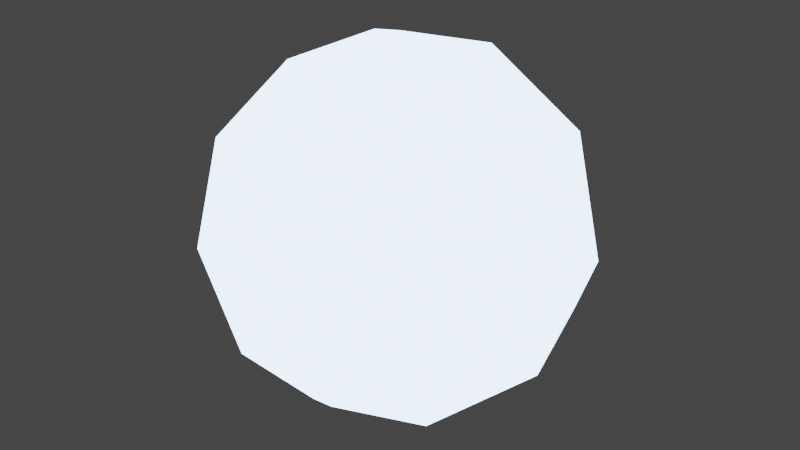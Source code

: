 # Source: wandering.blend  (saved by Blender 3.3.6; exported with 4.5.12 LTS)
import bpy
from mathutils import Matrix  # noqa: F401  (used for matrix-valued properties, if any)

bpy.ops.wm.read_factory_settings(use_empty=True)
scene = bpy.context.scene
scene.name = 'Scene'

# ---- collections
col_collection = bpy.data.collections.new('Collection'); scene.collection.children.link(col_collection)

# ---- materials (node trees are filled in below, after node groups)
mat_material_001 = bpy.data.materials.new('Material.001')
mat_material_001.use_transparent_shadow = False

# ---- material node trees
mat_material_001.use_nodes = True; mat_material_001.node_tree.nodes.clear()
_N = mat_material_001.node_tree.nodes; _L = mat_material_001.node_tree.links
n0 = _N.new('ShaderNodeBsdfPrincipled'); n0.name = 'Principled BSDF'; n0.location = (10, 300)
n0.distribution = 'GGX'
n0.subsurface_method = 'RANDOM_WALK_SKIN'
n0.inputs[3].default_value = 1.45
n0.inputs[27].default_value = (0.5201, 0.7214, 1.0, 1.0)
n0.inputs[28].default_value = 5.0
n1 = _N.new('ShaderNodeOutputMaterial'); n1.name = 'Material Output'; n1.location = (300, 300)
_L.new(n0.outputs[0], n1.inputs[0])
n1.is_active_output = True

# ---- world
world_world = bpy.data.worlds.new('World'); scene.world = world_world
world_world.use_nodes = True; world_world.node_tree.nodes.clear()
_N = world_world.node_tree.nodes; _L = world_world.node_tree.links
n0 = _N.new('ShaderNodeOutputWorld'); n0.name = 'World Output'; n0.location = (300, 300)
n1 = _N.new('ShaderNodeBackground'); n1.name = 'Background'; n1.location = (10, 300)
n1.inputs[0].default_value = (0.05088, 0.05088, 0.05088, 1.0)
_L.new(n1.outputs[0], n0.inputs[0])
n0.is_active_output = True
world_world.color = (0.05088, 0.05088, 0.05088)
world_world.use_sun_shadow = False
world_world.sun_shadow_jitter_overblur = 0.0

# ---- lights
light_point_001 = bpy.data.lights.new('Point.001', 'POINT')
light_point_001.transmission_factor = 0.0
light_point_001.shadow_soft_size = 0.25
light_point_001.shadow_maximum_resolution = 0.006
light_point_001.use_absolute_resolution = True

# ---- meshes
me_icosphere = bpy.data.meshes.new('Icosphere')
me_icosphere.from_pydata([(0.0, 0.0, -1.0), (0.7236, -0.5257, -0.4472), (-0.2764, -0.8506, -0.4472), (-0.8944, 0.0, -0.4472), (-0.2764, 0.8506, -0.4472), (0.7236, 0.5257, -0.4472), (0.2764, -0.8506, 0.4472), (-0.7236, -0.5257, 0.4472), (-0.7236, 0.5257, 0.4472), (0.2764, 0.8506, 0.4472), (0.8944, 0.0, 0.4472), (0.0, 0.0, 1.0), (-0.1625, -0.5, -0.8507), (0.4253, -0.309, -0.8507), (0.2629, -0.809, -0.5257), (0.8506, 0.0, -0.5257), (0.4253, 0.309, -0.8507), (-0.5257, 0.0, -0.8507), (-0.6882, -0.5, -0.5257), (-0.1625, 0.5, -0.8507), (-0.6882, 0.5, -0.5257), (0.2629, 0.809, -0.5257), (0.9511, -0.309, 0.0), (0.9511, 0.309, 0.0), (0.0, -1.0, 0.0), (0.5878, -0.809, 0.0), (-0.9511, -0.309, 0.0), (-0.5878, -0.809, 0.0), (-0.5878, 0.809, 0.0), (-0.9511, 0.309, 0.0), (0.5878, 0.809, 0.0), (0.0, 1.0, 0.0), (0.6882, -0.5, 0.5257), (-0.2629, -0.809, 0.5257), (-0.8506, 0.0, 0.5257), (-0.2629, 0.809, 0.5257), (0.6882, 0.5, 0.5257), (0.1625, -0.5, 0.8507), (0.5257, 0.0, 0.8507), (-0.4253, -0.309, 0.8507), (-0.4253, 0.309, 0.8507), (0.1625, 0.5, 0.8507)], [], [(0, 13, 12), (1, 13, 15), (0, 12, 17), (0, 17, 19), (0, 19, 16), (1, 15, 22), (2, 14, 24), (3, 18, 26), (4, 20, 28), (5, 21, 30), (1, 22, 25), (2, 24, 27), (3, 26, 29), (4, 28, 31), (5, 30, 23), (6, 32, 37), (7, 33, 39), (8, 34, 40), (9, 35, 41), (10, 36, 38), (38, 41, 11), (38, 36, 41), (36, 9, 41), (41, 40, 11), (41, 35, 40), (35, 8, 40), (40, 39, 11), (40, 34, 39), (34, 7, 39), (39, 37, 11), (39, 33, 37), (33, 6, 37), (37, 38, 11), (37, 32, 38), (32, 10, 38), (23, 36, 10), (23, 30, 36), (30, 9, 36), (31, 35, 9), (31, 28, 35), (28, 8, 35), (29, 34, 8), (29, 26, 34), (26, 7, 34), (27, 33, 7), (27, 24, 33), (24, 6, 33), (25, 32, 6), (25, 22, 32), (22, 10, 32), (30, 31, 9), (30, 21, 31), (21, 4, 31), (28, 29, 8), (28, 20, 29), (20, 3, 29), (26, 27, 7), (26, 18, 27), (18, 2, 27), (24, 25, 6), (24, 14, 25), (14, 1, 25), (22, 23, 10), (22, 15, 23), (15, 5, 23), (16, 21, 5), (16, 19, 21), (19, 4, 21), (19, 20, 4), (19, 17, 20), (17, 3, 20), (17, 18, 3), (17, 12, 18), (12, 2, 18), (15, 16, 5), (15, 13, 16), (13, 0, 16), (12, 14, 2), (12, 13, 14), (13, 1, 14)])
_uv = me_icosphere.uv_layers.new(name='UVMap')
_uv.uv.foreach_set('vector', [0.1818, 0.0, 0.2273, 0.07873, 0.1364, 0.07873, 0.2727, 0.1575, 0.3182, 0.07873, 0.3636, 0.1575, 0.9091, 0.0, 0.9545, 0.07873, 0.8636, 0.07873, 0.7273, 0.0, 0.7727, 0.07873, 0.6818, 0.07873, 0.5455, 0.0, 0.5909, 0.07873, 0.5, 0.07873, 0.2727, 0.1575, 0.3636, 0.1575, 0.3182, 0.2362, 0.09091, 0.1575, 0.1818, 0.1575, 0.1364, 0.2362, 0.8182, 0.1575, 0.9091, 0.1575, 0.8636, 0.2362, 0.6364, 0.1575, 0.7273, 0.1575, 0.6818, 0.2362, 0.4545, 0.1575, 0.5455, 0.1575, 0.5, 0.2362, 0.2727, 0.1575, 0.3182, 0.2362, 0.2273, 0.2362, 0.09091, 0.1575, 0.1364, 0.2362, 0.04546, 0.2362, 0.8182, 0.1575, 0.8636, 0.2362, 0.7727, 0.2362, 0.6364, 0.1575, 0.6818, 0.2362, 0.5909, 0.2362, 0.4545, 0.1575, 0.5, 0.2362, 0.4091, 0.2362, 0.1818, 0.3149, 0.2727, 0.3149, 0.2273, 0.3937, 0.0, 0.3149, 0.09091, 0.3149, 0.04546, 0.3937, 0.7273, 0.3149, 0.8182, 0.3149, 0.7727, 0.3937, 0.5455, 0.3149, 0.6364, 0.3149, 0.5909, 0.3937, 0.3636, 0.3149, 0.4545, 0.3149, 0.4091, 0.3937, 0.4091, 0.3937, 0.5, 0.3937, 0.4545, 0.4724, 0.4091, 0.3937, 0.4545, 0.3149, 0.5, 0.3937, 0.4545, 0.3149, 0.5455, 0.3149, 0.5, 0.3937, 0.5909, 0.3937, 0.6818, 0.3937, 0.6364, 0.4724, 0.5909, 0.3937, 0.6364, 0.3149, 0.6818, 0.3937, 0.6364, 0.3149, 0.7273, 0.3149, 0.6818, 0.3937, 0.7727, 0.3937, 0.8636, 0.3937, 0.8182, 0.4724, 0.7727, 0.3937, 0.8182, 0.3149, 0.8636, 0.3937, 0.8182, 0.3149, 0.9091, 0.3149, 0.8636, 0.3937, 0.04546, 0.3937, 0.1364, 0.3937, 0.09091, 0.4724, 0.04546, 0.3937, 0.09091, 0.3149, 0.1364, 0.3937, 0.09091, 0.3149, 0.1818, 0.3149, 0.1364, 0.3937, 0.2273, 0.3937, 0.3182, 0.3937, 0.2727, 0.4724, 0.2273, 0.3937, 0.2727, 0.3149, 0.3182, 0.3937, 0.2727, 0.3149, 0.3636, 0.3149, 0.3182, 0.3937, 0.4091, 0.2362, 0.4545, 0.3149, 0.3636, 0.3149, 0.4091, 0.2362, 0.5, 0.2362, 0.4545, 0.3149, 0.5, 0.2362, 0.5455, 0.3149, 0.4545, 0.3149, 0.5909, 0.2362, 0.6364, 0.3149, 0.5455, 0.3149, 0.5909, 0.2362, 0.6818, 0.2362, 0.6364, 0.3149, 0.6818, 0.2362, 0.7273, 0.3149, 0.6364, 0.3149, 0.7727, 0.2362, 0.8182, 0.3149, 0.7273, 0.3149, 0.7727, 0.2362, 0.8636, 0.2362, 0.8182, 0.3149, 0.8636, 0.2362, 0.9091, 0.3149, 0.8182, 0.3149, 0.04546, 0.2362, 0.09091, 0.3149, 0.0, 0.3149, 0.04546, 0.2362, 0.1364, 0.2362, 0.09091, 0.3149, 0.1364, 0.2362, 0.1818, 0.3149, 0.09091, 0.3149, 0.2273, 0.2362, 0.2727, 0.3149, 0.1818, 0.3149, 0.2273, 0.2362, 0.3182, 0.2362, 0.2727, 0.3149, 0.3182, 0.2362, 0.3636, 0.3149, 0.2727, 0.3149, 0.5, 0.2362, 0.5909, 0.2362, 0.5455, 0.3149, 0.5, 0.2362, 0.5455, 0.1575, 0.5909, 0.2362, 0.5455, 0.1575, 0.6364, 0.1575, 0.5909, 0.2362, 0.6818, 0.2362, 0.7727, 0.2362, 0.7273, 0.3149, 0.6818, 0.2362, 0.7273, 0.1575, 0.7727, 0.2362, 0.7273, 0.1575, 0.8182, 0.1575, 0.7727, 0.2362, 0.8636, 0.2362, 0.9545, 0.2362, 0.9091, 0.3149, 0.8636, 0.2362, 0.9091, 0.1575, 0.9545, 0.2362, 0.9091, 0.1575, 1.0, 0.1575, 0.9545, 0.2362, 0.1364, 0.2362, 0.2273, 0.2362, 0.1818, 0.3149, 0.1364, 0.2362, 0.1818, 0.1575, 0.2273, 0.2362, 0.1818, 0.1575, 0.2727, 0.1575, 0.2273, 0.2362, 0.3182, 0.2362, 0.4091, 0.2362, 0.3636, 0.3149, 0.3182, 0.2362, 0.3636, 0.1575, 0.4091, 0.2362, 0.3636, 0.1575, 0.4545, 0.1575, 0.4091, 0.2362, 0.5, 0.07873, 0.5455, 0.1575, 0.4545, 0.1575, 0.5, 0.07873, 0.5909, 0.07873, 0.5455, 0.1575, 0.5909, 0.07873, 0.6364, 0.1575, 0.5455, 0.1575, 0.6818, 0.07873, 0.7273, 0.1575, 0.6364, 0.1575, 0.6818, 0.07873, 0.7727, 0.07873, 0.7273, 0.1575, 0.7727, 0.07873, 0.8182, 0.1575, 0.7273, 0.1575, 0.8636, 0.07873, 0.9091, 0.1575, 0.8182, 0.1575, 0.8636, 0.07873, 0.9545, 0.07873, 0.9091, 0.1575, 0.9545, 0.07873, 1.0, 0.1575, 0.9091, 0.1575, 0.3636, 0.1575, 0.4091, 0.07873, 0.4545, 0.1575, 0.3636, 0.1575, 0.3182, 0.07873, 0.4091, 0.07873, 0.3182, 0.07873, 0.3636, 0.0, 0.4091, 0.07873, 0.1364, 0.07873, 0.1818, 0.1575, 0.09091, 0.1575, 0.1364, 0.07873, 0.2273, 0.07873, 0.1818, 0.1575, 0.2273, 0.07873, 0.2727, 0.1575, 0.1818, 0.1575])
me_icosphere.materials.append(mat_material_001)
me_icosphere.update()

# ---- objects
ob_icosphere = bpy.data.objects.new('Icosphere', me_icosphere)
ob_point = bpy.data.objects.new('Point', light_point_001)

# ---- transforms, parenting, visibility, modifiers, constraints
ob_icosphere.location = (0.0, 0.0, 2.0)
ob_icosphere.scale = (0.1, 0.1, 0.1)
ob_icosphere.lock_scale = (True, True, True)
ob_point.location = (0.0, 0.0, 2.0)

# ---- collection membership
col_collection.objects.link(ob_icosphere)
col_collection.objects.link(ob_point)

# ---- scene / render settings (as saved in the file)
scene.frame_start = 1; scene.frame_end = 250; scene.frame_set(1)
scene.render.engine = 'BLENDER_EEVEE_NEXT'
scene.cycles.sampling_pattern = 'TABULATED_SOBOL'
scene.cycles.use_light_tree = False
scene.view_settings.view_transform = 'Filmic'
bpy.context.view_layer.update()

# ---- added for rendering (the .blend has no active camera): camera
cam_auto = bpy.data.cameras.new('AutoCamera')
cam_auto.lens = 50.0
cam_auto.sensor_width = 36.0
cam_auto.clip_end = 1000.0
ob_auto_camera = bpy.data.objects.new('AutoCamera', cam_auto)
scene.collection.objects.link(ob_auto_camera)
ob_auto_camera.location = (0.315365, -0.378438, 2.25229)
ob_auto_camera.rotation_euler = (1.09748, -7.21219e-08, 0.694738)
scene.camera = ob_auto_camera
bpy.context.view_layer.update()

